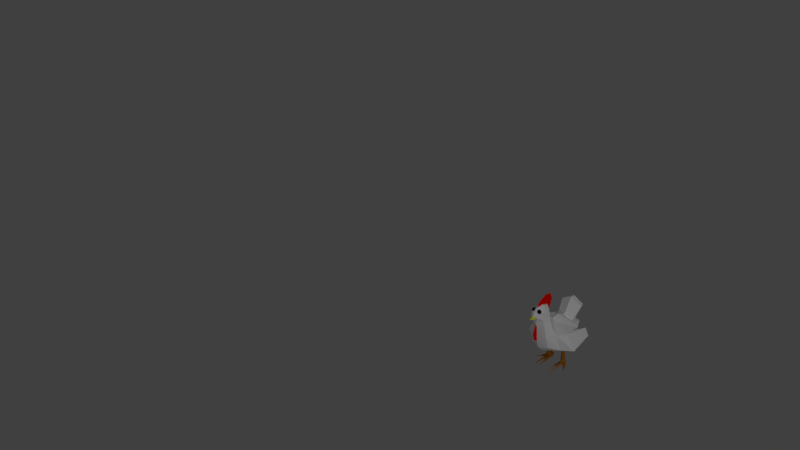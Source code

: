 # Source: chicken.blend  (saved by Blender 2.77.0; exported with 4.5.12 LTS)
import bpy
from mathutils import Matrix  # noqa: F401  (used for matrix-valued properties, if any)

bpy.ops.wm.read_factory_settings(use_empty=True)
scene = bpy.context.scene
scene.name = 'Scene'

# ---- collections
col_collection_1 = bpy.data.collections.new('Collection 1'); scene.collection.children.link(col_collection_1)

# ---- materials (node trees are filled in below, after node groups)
mat_material = bpy.data.materials.new('Material')
mat_material.alpha_threshold = 0.0
mat_material.use_transparent_shadow = False
mat_material.roughness = 0.5
mat_material.specular_intensity = 0.0
mat_material.line_color = (0.0, 0.0, 0.0, 1.0)
mat_material_001 = bpy.data.materials.new('Material.001')
mat_material_001.alpha_threshold = 0.0
mat_material_001.use_transparent_shadow = False
mat_material_001.diffuse_color = (0.0, 0.0, 0.0, 1.0)
mat_material_001.roughness = 0.5
mat_material_001.specular_intensity = 0.0
mat_material_002 = bpy.data.materials.new('Material.002')
mat_material_002.alpha_threshold = 0.0
mat_material_002.use_transparent_shadow = False
mat_material_002.diffuse_color = (0.4109, 0.155, 0.01747, 1.0)
mat_material_002.roughness = 0.5
mat_material_002.specular_intensity = 0.0
mat_material_003 = bpy.data.materials.new('Material.003')
mat_material_003.alpha_threshold = 0.0
mat_material_003.use_transparent_shadow = False
mat_material_003.diffuse_color = (0.738, 0.8, 0.0, 1.0)
mat_material_003.roughness = 0.5
mat_material_003.specular_intensity = 0.0
mat_material_004 = bpy.data.materials.new('Material.004')
mat_material_004.alpha_threshold = 0.0
mat_material_004.use_transparent_shadow = False
mat_material_004.diffuse_color = (0.8, 0.003189, 0.0, 1.0)
mat_material_004.roughness = 0.5
mat_material_004.specular_intensity = 0.0

# ---- material node trees

# ---- world
world_world = bpy.data.worlds.new('World'); scene.world = world_world
world_world.color = (0.05088, 0.05088, 0.05088)
world_world.use_sun_shadow = False
world_world.sun_shadow_jitter_overblur = 0.0
world_world.cycles.sampling_method = 'MANUAL'

# ---- cameras
cam_camera = bpy.data.cameras.new('Camera')
cam_camera.clip_end = 100.0
cam_camera.lens = 35.0
cam_camera.sensor_width = 32.0
cam_camera.sensor_height = 18.0
cam_camera.ortho_scale = 7.314
cam_camera.dof.focus_distance = 0.0
cam_camera.dof.aperture_fstop = 128.0

# ---- lights
light_lamp_002 = bpy.data.lights.new('Lamp.002', 'POINT')
light_lamp_002.transmission_factor = 0.0
light_lamp_002.cutoff_distance = 30.0
light_lamp_002.energy = 100.0
light_lamp_002.shadow_buffer_clip_start = 1.001
light_lamp_002.shadow_soft_size = 0.1
light_lamp_002.shadow_maximum_resolution = 0.006
light_lamp_002.use_absolute_resolution = True
light_lamp_001 = bpy.data.lights.new('Lamp.001', 'POINT')
light_lamp_001.transmission_factor = 0.0
light_lamp_001.cutoff_distance = 30.0
light_lamp_001.energy = 100.0
light_lamp_001.shadow_buffer_clip_start = 1.001
light_lamp_001.shadow_soft_size = 0.1
light_lamp_001.shadow_maximum_resolution = 0.006
light_lamp_001.use_absolute_resolution = True
light_lamp = bpy.data.lights.new('Lamp', 'POINT')
light_lamp.transmission_factor = 0.0
light_lamp.cutoff_distance = 30.0
light_lamp.energy = 100.0
light_lamp.shadow_buffer_clip_start = 1.001
light_lamp.shadow_soft_size = 0.1
light_lamp.shadow_maximum_resolution = 0.006
light_lamp.use_absolute_resolution = True

# ---- meshes
me_cube = bpy.data.meshes.new('Cube')
me_cube.from_pydata([(1.315, 0.0, 0.5806), (1.237, -0.5371, 0.6566), (-0.7181, -0.4325, 0.3802), (-0.8442, 0.0, 0.269), (1.404, 0.0, 0.9463), (1.326, -0.5371, 0.9463), (-0.8435, -0.3647, 1.0), (-0.9614, 0.0, 0.6681), (1.788e-07, 0.0, -0.05374), (0.07248, -1.245, 0.2334), (0.06901, 0.0, 1.386), (-5.727e-07, -0.8562, 0.9463), (-0.5, 0.0, -0.05374), (-0.2892, -0.7596, 0.2114), (-0.1105, 0.0, 1.549), (-0.4094, -0.5944, 0.9481), (0.923, 0.0, 0.2347), (0.9601, -0.7596, 0.4446), (0.8904, 0.0, 1.227), (0.9038, -0.7596, 0.9463), (-0.2948, 0.0, 1.906), (-1.112, 0.0, 1.598), (-0.5185, -0.2519, 1.856), (-0.9666, -0.2551, 1.856), (1.53, 0.0, 1.926), (1.616, -0.4387, 1.624), (1.297, 0.0, 1.926), (1.384, -0.5175, 1.624), (-0.24, 0.0, 2.785), (-1.091, 0.0, 2.402), (-0.5558, -0.2373, 2.201), (-0.9306, -0.24, 2.201), (-1.258, -0.1662, 2.016), (-1.184, 0.0, 1.845), (-1.202, -0.1815, 2.204), (-1.295, 0.0, 2.196), (-1.539, 0.0, 1.984), (-0.4992, -0.06112, 2.38), (-0.8957, -0.07563, 2.406), (-0.6987, -0.1301, 2.407), (-1.307, -0.08336, 2.068), (0.4519, 0.0, -0.05374), (0.5075, -0.8079, 0.2152), (0.4658, 0.0, 1.429), (0.4519, -0.8079, 0.9463), (-1.286, -0.1024, 1.976), (-1.35, 0.0, 2.095), (-1.332, 0.0, 1.909), (0.9038, -0.3798, 0.9463), (0.01991, -0.4281, -0.01442), (-0.3946, -0.3798, 0.07881), (1.276, -0.2685, 0.6186), (0.9416, -0.3798, 0.2623), (1.365, -0.2685, 0.9463), (-1.106, -0.2071, 2.185), (-1.106, -0.2373, 2.258), (-1.106, -0.2071, 2.331), (-1.054, -0.1853, 2.331), (-1.033, -0.2065, 2.258), (-1.054, -0.1853, 2.185), (-1.034, -0.1335, 2.185), (-1.107, -0.1341, 2.361), (-1.159, -0.08291, 2.331), (-1.003, -0.1332, 2.258), (-1.034, -0.1335, 2.331), (-1.18, -0.06171, 2.258), (-1.159, -0.08291, 2.185), (-1.055, -0.08205, 2.331), (-1.034, -0.06049, 2.258), (-1.18, -0.1347, 2.185), (-1.21, -0.135, 2.258), (-1.055, -0.08205, 2.185), (-1.107, -0.1341, 2.155), (-1.18, -0.1347, 2.331), (-1.107, -0.0611, 2.185), (-1.107, -0.03086, 2.258), (-1.107, -0.0611, 2.331), (-1.158, -0.1861, 2.331), (-1.179, -0.2077, 2.258), (-1.158, -0.1861, 2.185), (-0.09865, 0.0, 2.473), (0.493, -0.6153, 0.08388), (0.4637, -0.1901, -0.05693), (0.7021, -0.3929, 0.09882), (0.2633, -0.4159, -0.03492), (0.4854, -0.4864, -0.2918), (0.4739, -0.3201, -0.3469), (0.5672, -0.3994, -0.286), (0.3956, -0.4084, -0.3383), (0.5582, -0.579, -1.037), (0.5981, -0.2503, -1.036), (0.82, -0.3095, -1.017), (0.5347, -0.5216, -0.8227), (0.401, -0.4055, -0.8851), (0.5177, -0.2739, -0.8336), (0.6619, -0.392, -0.723), (0.4483, -0.4466, -1.036), (-0.3604, -0.2127, -1.036), (0.01621, -0.8104, -1.036), (0.4608, -0.3381, -0.9108), (0.4751, -0.4698, -0.9169), (0.401, -0.4055, -1.036), (0.4453, -0.3555, -1.036), (-0.5257, -0.4472, -1.047), (1.25, -1.111, 0.4499), (1.145, -0.9985, 0.8511), (0.745, -0.8021, 0.1015), (-0.806, -0.05321, 2.469), (-0.5686, 0.0, 2.846), (-0.9754, 0.0, 2.633), (-1.27, 0.0, 1.142), (-0.4786, -0.4118, 1.351), (-0.8824, -0.3301, 1.271), (-0.5137, -0.3175, 1.617), (-0.1681, 0.0, 1.749), (-1.174, 0.0, 0.7919), (-0.9245, -0.2926, 1.564), (-1.033, -0.02085, 1.202), (-1.058, -0.03689, 1.418)], [(83, 106)], [(12, 50, 2, 3), (6, 15, 111, 112), (0, 4, 53, 51), (13, 15, 6, 2), (2, 6, 7, 3), (42, 44, 105, 104), (43, 10, 11, 44), (41, 82, 84, 49, 8), (9, 11, 15, 13), (10, 14, 15, 11), (8, 49, 50, 12), (0, 51, 52, 16), (25, 27, 48, 53), (1, 5, 19, 17), (21, 23, 32, 33), (15, 14, 111), (118, 21, 110), (24, 26, 27, 25), (18, 48, 27, 26), (30, 20, 37), (22, 20, 30), (23, 22, 30, 31), (29, 35, 34), (23, 34, 32), (31, 29, 34), (31, 30, 37, 39), (45, 40, 36), (33, 32, 45, 47), (107, 37, 108, 109), (46, 40, 34, 35), (16, 52, 83, 82, 41), (18, 43, 44, 19, 48), (17, 19, 44, 42), (36, 40, 46), (34, 23, 31), (32, 34, 40, 45), (47, 45, 36), (5, 53, 48, 19), (25, 53, 4, 24), (51, 53, 5, 1), (81, 84, 88, 85), (50, 49, 9, 13), (2, 50, 13), (49, 84, 81, 42, 9), (52, 51, 1, 17), (73, 61, 62), (66, 65, 75, 74), (69, 70, 65, 66), (65, 62, 76, 75), (59, 58, 55, 54), (55, 56, 77, 78), (72, 79, 69), (72, 54, 79), (58, 57, 56, 55), (57, 61, 56), (77, 61, 73), (72, 59, 54), (63, 64, 57, 58), (64, 61, 57), (78, 77, 73, 70), (60, 63, 58, 59), (67, 61, 64), (72, 71, 60), (79, 78, 70, 69), (72, 60, 59), (74, 75, 68, 71), (68, 67, 64, 63), (54, 55, 78, 79), (71, 68, 63, 60), (76, 61, 67), (75, 76, 67, 68), (72, 74, 71), (56, 61, 77), (70, 73, 62, 65), (72, 66, 74), (72, 69, 66), (62, 61, 76), (37, 20, 80), (93, 99, 102), (82, 83, 87, 86), (84, 82, 86, 88), (81, 83, 52, 17, 42), (83, 81, 85, 87), (95, 92, 89, 91), (92, 100, 89), (94, 95, 91, 90), (101, 102, 90, 91, 89, 96), (86, 87, 95, 94), (85, 88, 93, 100, 92), (87, 85, 92, 95), (88, 86, 94, 99, 93), (102, 99, 97), (100, 96, 98), (99, 90, 97), (99, 94, 90), (100, 93, 96), (102, 101, 103), (89, 100, 98), (96, 89, 98), (93, 102, 103), (90, 102, 97), (96, 93, 103), (101, 96, 103), (104, 105, 11, 9), (44, 11, 105), (9, 42, 104), (107, 109, 29), (37, 107, 39), (28, 108, 37), (80, 28, 37), (107, 38, 31, 39), (38, 29, 31), (38, 107, 29), (116, 113, 22, 23), (113, 114, 20, 22), (7, 117, 115), (111, 14, 114, 113), (112, 111, 113, 116), (21, 118, 116, 23), (118, 117, 112, 116), (117, 7, 6, 112), (117, 118, 110, 115)])
me_cube.polygons.foreach_set('material_index', [0, 0, 0, 0, 0, 0, 0, 0, 0, 0, 0, 0, 0, 0, 0, 0, 4, 0, 0, 0, 0, 0, 0, 0, 0, 0, 3, 0, 4, 0, 0, 0, 0, 3, 0, 0, 3, 0, 0, 0, 2, 0, 0, 0, 0, 1, 1, 1, 1, 1, 1, 1, 1, 1, 1, 1, 1, 1, 1, 1, 1, 1, 1, 1, 1, 1, 1, 1, 1, 1, 1, 1, 1, 1, 1, 1, 1, 4, 2, 2, 2, 0, 2, 2, 2, 2, 2, 2, 2, 2, 2, 2, 2, 2, 2, 2, 2, 2, 2, 2, 2, 2, 2, 0, 0, 0, 4, 0, 4, 4, 0, 0, 0, 0, 0, 4, 0, 0, 0, 0, 0, 4])
me_cube.materials.append(mat_material)
me_cube.materials.append(mat_material_001)
me_cube.materials.append(mat_material_002)
me_cube.materials.append(mat_material_003)
me_cube.materials.append(mat_material_004)
me_cube.use_remesh_preserve_volume = False
me_cube.use_remesh_preserve_attributes = False
me_cube.use_mirror_vertex_groups = False
me_cube.update()

# ---- objects
ob_lamp_002 = bpy.data.objects.new('Lamp.002', light_lamp_002)
ob_lamp_001 = bpy.data.objects.new('Lamp.001', light_lamp_001)
ob_cube = bpy.data.objects.new('Cube', me_cube)
ob_lamp = bpy.data.objects.new('Lamp', light_lamp)
ob_camera = bpy.data.objects.new('Camera', cam_camera)

# ---- transforms, parenting, visibility, modifiers, constraints
ob_lamp_002.location = (3.616, -2.485, 1.709)
ob_lamp_002.rotation_euler = (0.6503, 0.05522, 1.866)
ob_lamp_002.lock_rotations_4d = False
ob_lamp_002.empty_display_type = 'ARROWS'
ob_lamp_002.color = (0.0, 0.0, 0.0, 0.0)
ob_lamp_002.lineart.crease_threshold = 0.0
ob_lamp_001.location = (-2.557, -3.007, 5.974)
ob_lamp_001.rotation_euler = (0.6503, 0.05522, 1.866)
ob_lamp_001.lock_rotations_4d = False
ob_lamp_001.empty_display_type = 'ARROWS'
ob_lamp_001.color = (0.0, 0.0, 0.0, 0.0)
ob_lamp_001.lineart.crease_threshold = 0.0
ob_cube.location = (0.0, 0.0, 0.3397)
ob_cube.rotation_euler = (0.0, -0.0, 7.846)
ob_cube.scale = (0.333, 0.333, 0.33)
ob_cube.lock_rotations_4d = False
ob_cube.empty_display_type = 'ARROWS'
ob_cube.lineart.crease_threshold = 0.0
_m = ob_cube.modifiers.new('Mirror', 'MIRROR')
_m.use_axis = (False, True, False)
_m.use_clip = True
_m = ob_cube.modifiers.new('Subsurf', 'SUBSURF')
_m.show_render = False
_m.uv_smooth = 'PRESERVE_CORNERS'
_m.quality = 2
_m.show_only_control_edges = False
ob_lamp.location = (4.076, 1.005, 5.904)
ob_lamp.rotation_euler = (0.6503, 0.05522, 1.866)
ob_lamp.lock_rotations_4d = False
ob_lamp.empty_display_type = 'ARROWS'
ob_lamp.color = (0.0, 0.0, 0.0, 0.0)
ob_lamp.lineart.crease_threshold = 0.0
ob_camera.location = (6.353, -8.905, 7.67)
ob_camera.rotation_euler = (1.109, 0.01082, 0.8149)
ob_camera.lock_rotations_4d = False
ob_camera.empty_display_type = 'ARROWS'
ob_camera.color = (0.0, 0.0, 0.0, 0.0)
ob_camera.display_type = 'WIRE'
ob_camera.lineart.crease_threshold = 0.0

# ---- collection membership
col_collection_1.objects.link(ob_lamp_002)
col_collection_1.objects.link(ob_lamp_001)
col_collection_1.objects.link(ob_cube)
col_collection_1.objects.link(ob_lamp)
col_collection_1.objects.link(ob_camera)

# ---- scene / render settings (as saved in the file)
scene.camera = ob_camera
scene.frame_start = 1; scene.frame_end = 250; scene.frame_set(27)
scene.render.engine = 'BLENDER_EEVEE_NEXT'
scene.render.resolution_percentage = 50
scene.render.dither_intensity = 0.0
scene.cycles.use_denoising = False
scene.cycles.samples = 128
scene.cycles.sampling_pattern = 'TABULATED_SOBOL'
scene.cycles.light_sampling_threshold = 0.0
scene.cycles.use_adaptive_sampling = False
scene.cycles.use_light_tree = False
scene.cycles.blur_glossy = 0.0
scene.cycles.sample_clamp_indirect = 0.0
scene.view_settings.view_transform = 'Standard'
bpy.context.view_layer.update()
